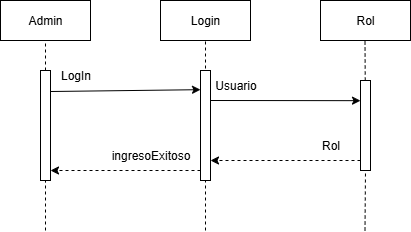

The diagram above was exported from draw.io. Its source (the exported page's mxGraphModel, read from the mxfile embedded in the PNG):
<mxGraphModel dx="733" dy="562" grid="1" gridSize="10" guides="1" tooltips="1" connect="1" arrows="1" fold="1" page="1" pageScale="1" pageWidth="827" pageHeight="1169" math="0" shadow="0" adaptiveColors="none">
  <root>
    <mxCell id="0" />
    <mxCell id="1" parent="0" />
    <mxCell id="8jxs0UrB-GMW02VDDL4i-13" value="" style="endArrow=none;dashed=1;html=1;rounded=0;entryX=0.5;entryY=1;entryDx=0;entryDy=0;" parent="1" target="ADFTX5Kgt4FP4v_WL64s-16" edge="1">
      <mxGeometry width="50" height="50" relative="1" as="geometry">
        <mxPoint x="355" y="360" as="sourcePoint" />
        <mxPoint x="360" y="130" as="targetPoint" />
        <Array as="points" />
      </mxGeometry>
    </mxCell>
    <mxCell id="ADFTX5Kgt4FP4v_WL64s-2" value="Admin" style="rounded=0;whiteSpace=wrap;html=1;" parent="1" vertex="1">
      <mxGeometry x="150" y="130" width="90" height="40" as="geometry" />
    </mxCell>
    <mxCell id="ADFTX5Kgt4FP4v_WL64s-11" value="LogIn" style="text;html=1;align=center;verticalAlign=middle;resizable=0;points=[];autosize=1;strokeColor=none;fillColor=none;" parent="1" vertex="1">
      <mxGeometry x="200" y="190" width="50" height="30" as="geometry" />
    </mxCell>
    <mxCell id="ADFTX5Kgt4FP4v_WL64s-16" value="Login" style="rounded=0;whiteSpace=wrap;html=1;" parent="1" vertex="1">
      <mxGeometry x="310" y="130" width="90" height="40" as="geometry" />
    </mxCell>
    <mxCell id="hAuQhNbAMyLduJBG2iI0-1" value="" style="endArrow=none;dashed=1;html=1;rounded=0;entryX=0.5;entryY=1;entryDx=0;entryDy=0;" parent="1" source="8jxs0UrB-GMW02VDDL4i-44" target="ADFTX5Kgt4FP4v_WL64s-2" edge="1">
      <mxGeometry width="50" height="50" relative="1" as="geometry">
        <mxPoint x="195" y="450" as="sourcePoint" />
        <mxPoint x="450" y="250" as="targetPoint" />
        <Array as="points" />
      </mxGeometry>
    </mxCell>
    <mxCell id="8jxs0UrB-GMW02VDDL4i-45" value="" style="endArrow=none;dashed=1;html=1;rounded=0;entryX=0.5;entryY=1;entryDx=0;entryDy=0;" parent="1" target="8jxs0UrB-GMW02VDDL4i-44" edge="1">
      <mxGeometry width="50" height="50" relative="1" as="geometry">
        <mxPoint x="195" y="360" as="sourcePoint" />
        <mxPoint x="195" y="100" as="targetPoint" />
        <Array as="points" />
      </mxGeometry>
    </mxCell>
    <mxCell id="8jxs0UrB-GMW02VDDL4i-44" value="" style="rounded=0;whiteSpace=wrap;html=1;" parent="1" vertex="1">
      <mxGeometry x="190" y="200" width="10" height="110" as="geometry" />
    </mxCell>
    <mxCell id="8jxs0UrB-GMW02VDDL4i-46" value="" style="rounded=0;whiteSpace=wrap;html=1;" parent="1" vertex="1">
      <mxGeometry x="350" y="200" width="10" height="110" as="geometry" />
    </mxCell>
    <mxCell id="8jxs0UrB-GMW02VDDL4i-47" value="" style="endArrow=classic;html=1;rounded=0;entryX=0;entryY=0.5;entryDx=0;entryDy=0;exitX=0.995;exitY=0.191;exitDx=0;exitDy=0;exitPerimeter=0;" parent="1" source="8jxs0UrB-GMW02VDDL4i-44" edge="1">
      <mxGeometry width="50" height="50" relative="1" as="geometry">
        <mxPoint x="60" y="219.17000000000002" as="sourcePoint" />
        <mxPoint x="350" y="219.17000000000002" as="targetPoint" />
      </mxGeometry>
    </mxCell>
    <mxCell id="8jxs0UrB-GMW02VDDL4i-53" value="ingresoExitoso" style="text;html=1;align=center;verticalAlign=middle;resizable=0;points=[];autosize=1;strokeColor=none;fillColor=none;" parent="1" vertex="1">
      <mxGeometry x="250" y="270" width="100" height="30" as="geometry" />
    </mxCell>
    <mxCell id="8jxs0UrB-GMW02VDDL4i-54" value="" style="endArrow=classic;html=1;rounded=0;dashed=1;exitX=0;exitY=0.75;exitDx=0;exitDy=0;" parent="1" edge="1">
      <mxGeometry relative="1" as="geometry">
        <mxPoint x="350" y="300" as="sourcePoint" />
        <mxPoint x="200" y="300" as="targetPoint" />
      </mxGeometry>
    </mxCell>
    <mxCell id="ddfM5qxevGZJSNdVpk9f-1" value="Rol" style="rounded=0;whiteSpace=wrap;html=1;" vertex="1" parent="1">
      <mxGeometry x="470" y="130" width="90" height="40" as="geometry" />
    </mxCell>
    <mxCell id="ddfM5qxevGZJSNdVpk9f-5" value="" style="endArrow=classic;html=1;rounded=0;entryX=0;entryY=0.5;entryDx=0;entryDy=0;exitX=0.995;exitY=0.191;exitDx=0;exitDy=0;exitPerimeter=0;" edge="1" parent="1">
      <mxGeometry width="50" height="50" relative="1" as="geometry">
        <mxPoint x="360" y="230" as="sourcePoint" />
        <mxPoint x="510" y="230.17000000000002" as="targetPoint" />
      </mxGeometry>
    </mxCell>
    <mxCell id="ddfM5qxevGZJSNdVpk9f-7" value="" style="endArrow=none;dashed=1;html=1;rounded=0;entryX=0.5;entryY=1;entryDx=0;entryDy=0;" edge="1" parent="1" source="ddfM5qxevGZJSNdVpk9f-3">
      <mxGeometry width="50" height="50" relative="1" as="geometry">
        <mxPoint x="514.5" y="360" as="sourcePoint" />
        <mxPoint x="514.5" y="170" as="targetPoint" />
        <Array as="points" />
      </mxGeometry>
    </mxCell>
    <mxCell id="ddfM5qxevGZJSNdVpk9f-8" value="" style="endArrow=none;dashed=1;html=1;rounded=0;entryX=0.5;entryY=1;entryDx=0;entryDy=0;" edge="1" parent="1" target="ddfM5qxevGZJSNdVpk9f-3">
      <mxGeometry width="50" height="50" relative="1" as="geometry">
        <mxPoint x="514.5" y="360" as="sourcePoint" />
        <mxPoint x="514.5" y="170" as="targetPoint" />
        <Array as="points" />
      </mxGeometry>
    </mxCell>
    <mxCell id="ddfM5qxevGZJSNdVpk9f-3" value="" style="rounded=0;whiteSpace=wrap;html=1;" vertex="1" parent="1">
      <mxGeometry x="510" y="210" width="10" height="90" as="geometry" />
    </mxCell>
    <mxCell id="ddfM5qxevGZJSNdVpk9f-9" value="" style="endArrow=classic;html=1;rounded=0;dashed=1;exitX=0;exitY=0.75;exitDx=0;exitDy=0;" edge="1" parent="1">
      <mxGeometry relative="1" as="geometry">
        <mxPoint x="510" y="290" as="sourcePoint" />
        <mxPoint x="360" y="290" as="targetPoint" />
      </mxGeometry>
    </mxCell>
    <mxCell id="ddfM5qxevGZJSNdVpk9f-10" value="Usuario" style="text;html=1;align=center;verticalAlign=middle;resizable=0;points=[];autosize=1;strokeColor=none;fillColor=none;" vertex="1" parent="1">
      <mxGeometry x="355" y="200" width="60" height="30" as="geometry" />
    </mxCell>
    <mxCell id="ddfM5qxevGZJSNdVpk9f-11" value="Rol" style="text;html=1;align=center;verticalAlign=middle;resizable=0;points=[];autosize=1;strokeColor=none;fillColor=none;" vertex="1" parent="1">
      <mxGeometry x="460" y="260" width="40" height="30" as="geometry" />
    </mxCell>
  </root>
</mxGraphModel>